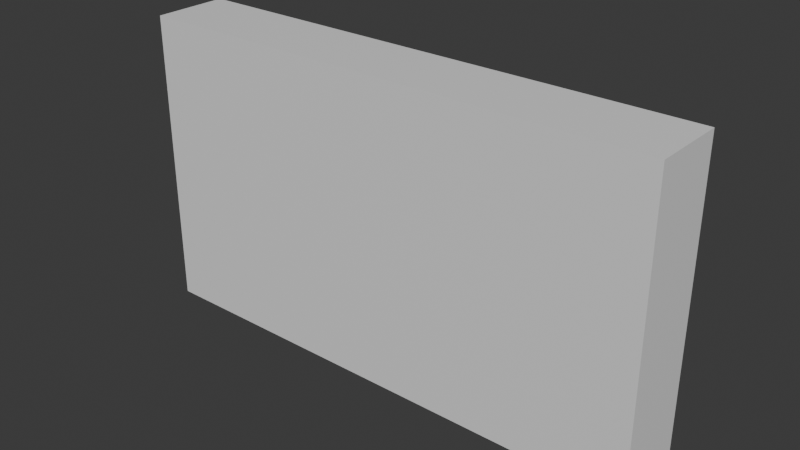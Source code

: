 # Source: puerta.blend  (saved by Blender 4.1.24; exported with 4.5.12 LTS)
import bpy
from mathutils import Matrix  # noqa: F401  (used for matrix-valued properties, if any)

bpy.ops.wm.read_factory_settings(use_empty=True)
scene = bpy.context.scene
scene.name = 'Scene'

# ---- collections
col_collection = bpy.data.collections.new('Collection'); scene.collection.children.link(col_collection)

# ---- materials (node trees are filled in below, after node groups)
mat_material = bpy.data.materials.new('Material')
mat_material.alpha_threshold = 0.0
mat_material.use_transparent_shadow = False
mat_material.roughness = 0.5
mat_material.line_color = (0.0, 0.0, 0.0, 1.0)

# ---- material node trees
mat_material.use_nodes = True; mat_material.node_tree.nodes.clear()
_N = mat_material.node_tree.nodes; _L = mat_material.node_tree.links
n0 = _N.new('ShaderNodeOutputMaterial'); n0.name = 'Material Output'; n0.location = (300, 300)
n1 = _N.new('ShaderNodeBsdfPrincipled'); n1.name = 'Principled BSDF'; n1.location = (10, 300)
n1.inputs[3].default_value = 1.45
_L.new(n1.outputs[0], n0.inputs[0])
n0.is_active_output = True

# ---- world
world_world = bpy.data.worlds.new('World'); scene.world = world_world
world_world.use_nodes = True; world_world.node_tree.nodes.clear()
_N = world_world.node_tree.nodes; _L = world_world.node_tree.links
n0 = _N.new('ShaderNodeOutputWorld'); n0.name = 'World Output'; n0.location = (300, 300)
n1 = _N.new('ShaderNodeBackground'); n1.name = 'Background'; n1.location = (10, 300)
n1.inputs[0].default_value = (0.05088, 0.05088, 0.05088, 1.0)
_L.new(n1.outputs[0], n0.inputs[0])
n0.is_active_output = True
world_world.color = (0.05088, 0.05088, 0.05088)
world_world.use_sun_shadow = False
world_world.sun_shadow_jitter_overblur = 0.0

# ---- meshes
me_cube = bpy.data.meshes.new('Cube')
me_cube.from_pydata([(-3.61, 1.0, 4.0), (-3.61, 1.0, 0.0), (3.39, 1.0, 4.0), (3.39, 1.0, 0.0), (1.733, 1.0, 4.0), (-3.61, 0.0, 4.0), (-3.61, 0.0, 0.0), (3.39, 0.0, 4.0), (3.39, 0.0, 0.0), (1.733, 0.0, 4.0)], [], [(4, 9, 7, 2), (3, 8, 6, 1), (1, 6, 5, 0), (4, 0, 5, 9), (3, 2, 7, 8), (6, 8, 7, 9, 5), (1, 0, 4, 2, 3)])
_uv = me_cube.uv_layers.new(name='UVMap')
_uv.uv.foreach_set('vector', [0.0, 0.0, 0.0, 0.0, 0.0, 0.0, 0.0, 0.0, 0.0, 0.0, 0.0, 0.0, 0.0, 0.0, 0.0, 0.0, 0.0, 0.0, 0.0, 0.0, 0.0, 0.0, 0.0, 0.0, 0.0, 0.0, 0.0, 0.0, 0.0, 0.0, 0.0, 0.0, 0.0, 0.0, 0.0, 0.0, 0.0, 0.0, 0.0, 0.0, 0.0, 0.0, 0.0, 0.0, 0.0, 0.0, 0.0, 0.0, 0.0, 0.0, 0.0, 0.0, 0.0, 0.0, 0.0, 0.0, 0.0, 0.0, 0.0, 0.0])
me_cube.materials.append(mat_material)
me_cube.use_mirror_vertex_groups = False
me_cube.update()

# ---- objects
ob_cube = bpy.data.objects.new('Cube', me_cube)

# ---- transforms, parenting, visibility, modifiers, constraints
ob_cube.location = (0.0, 0.0, 0.0)
ob_cube.lock_rotations_4d = False
ob_cube.empty_display_type = 'ARROWS'
ob_cube.lineart.crease_threshold = 0.0

# ---- collection membership
col_collection.objects.link(ob_cube)

# ---- scene / render settings (as saved in the file)
scene.frame_start = 1; scene.frame_end = 250; scene.frame_set(1)
scene.render.engine = 'BLENDER_EEVEE_NEXT'
scene.cycles.sampling_pattern = 'TABULATED_SOBOL'
scene.eevee.ray_tracing_options.trace_max_roughness = 0.0
bpy.context.view_layer.update()

# ---- added for rendering (the .blend has no active camera and no usable light): camera, sun
cam_auto = bpy.data.cameras.new('AutoCamera')
cam_auto.lens = 50.0
cam_auto.sensor_width = 36.0
cam_auto.clip_end = 1000.0
ob_auto_camera = bpy.data.objects.new('AutoCamera', cam_auto)
scene.collection.objects.link(ob_auto_camera)
ob_auto_camera.location = (7.40667, -8.51987, 8.01325)
ob_auto_camera.rotation_euler = (1.09748, -7.21219e-08, 0.694738)
scene.camera = ob_auto_camera
light_auto_sun = bpy.data.lights.new('AutoSun', 'SUN')
light_auto_sun.energy = 3.0
light_auto_sun.angle = 0.0523599
ob_auto_sun = bpy.data.objects.new('AutoSun', light_auto_sun)
scene.collection.objects.link(ob_auto_sun)
ob_auto_sun.rotation_euler = (0.872665, 0.174533, 0.523599)
bpy.context.view_layer.update()

